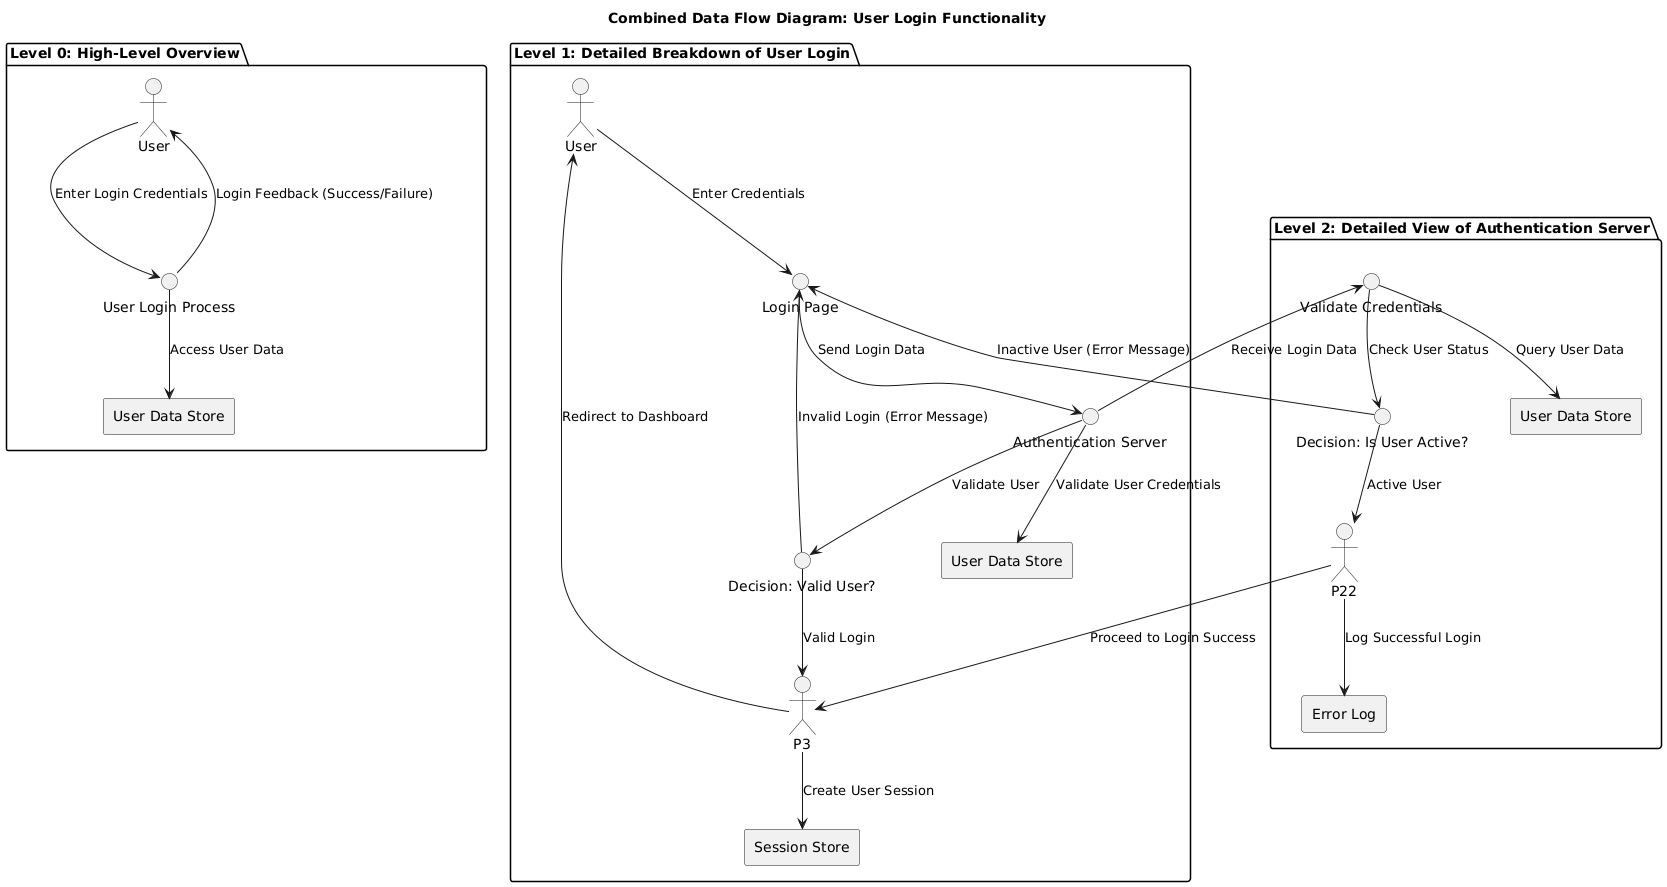

The diagram above was rendered by PlantUML. Its source (embedded in the PNG):
@startuml
title Combined Data Flow Diagram: User Login Functionality

' Level 0: High-Level Overview
package "Level 0: High-Level Overview" {
    actor User as U0
    circle "User Login Process" as P0
    rectangle "User Data Store" as DS0

    U0 --> P0 : Enter Login Credentials
    P0 --> U0 : Login Feedback (Success/Failure)
    P0 --> DS0 : Access User Data
}

' Level 1: Detailed Breakdown of User Login
package "Level 1: Detailed Breakdown of User Login" {
    actor User as U1
    circle "Login Page" as P1
    circle "Authentication Server" as P2
    rectangle "User Data Store" as DS1
    rectangle "Session Store" as DS2
    circle "Decision: Valid User?" as Decision1

    U1 --> P1 : Enter Credentials
    P1 --> P2 : Send Login Data
    P2 --> DS1 : Validate User Credentials
    P2 --> Decision1 : Validate User
    Decision1 --> P1 : Invalid Login (Error Message)
    Decision1 --> P3 : Valid Login
    P3 --> DS2 : Create User Session
    P3 --> U1 : Redirect to Dashboard
}

' Level 2: Detailed View of Authentication Server
package "Level 2: Detailed View of Authentication Server" {
    circle "Validate Credentials" as P21
    rectangle "User Data Store" as DS21
    circle "Decision: Is User Active?" as Decision21
    rectangle "Error Log" as DS22

    P2 --> P21 : Receive Login Data
    P21 --> DS21 : Query User Data
    P21 --> Decision21 : Check User Status
    Decision21 --> P1 : Inactive User (Error Message)
    Decision21 --> P22 : Active User
    P22 --> DS22 : Log Successful Login
    P22 --> P3 : Proceed to Login Success
}
@enduml